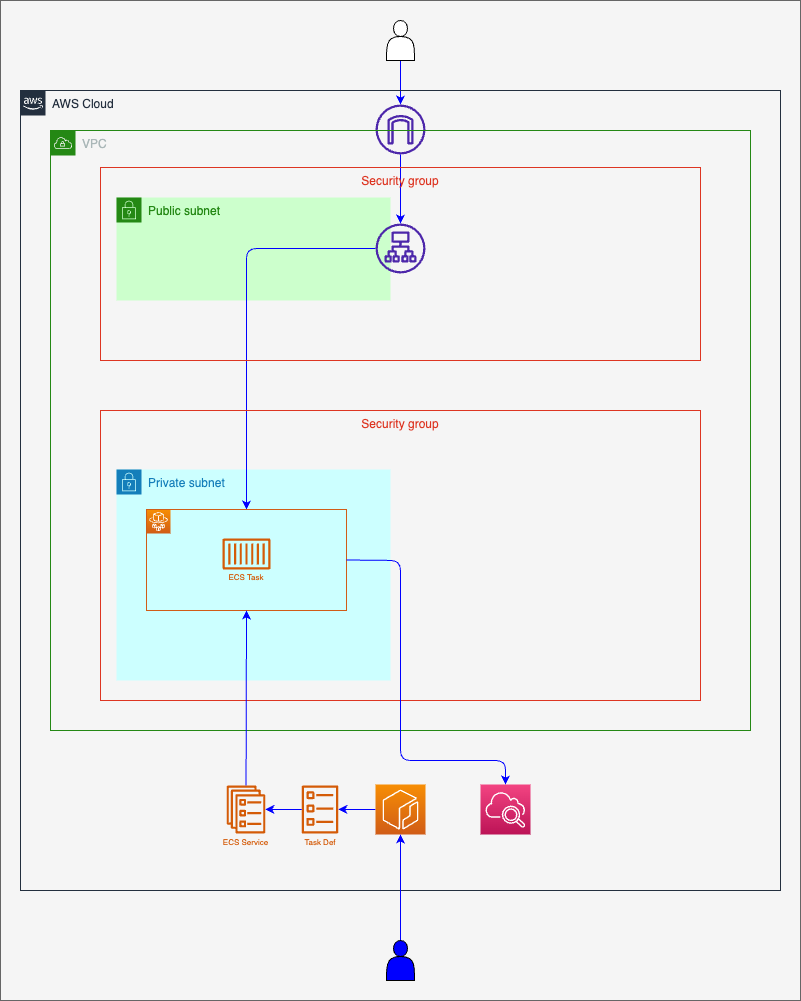

The diagram above was exported from draw.io. Its source (the exported page's mxGraphModel, read from the mxfile embedded in the PNG):
<mxGraphModel dx="911" dy="844" grid="1" gridSize="10" guides="1" tooltips="1" connect="1" arrows="1" fold="1" page="1" pageScale="1" pageWidth="827" pageHeight="1169" math="0" shadow="0">
  <root>
    <mxCell id="0" />
    <mxCell id="1" parent="0" />
    <mxCell id="67" value="" style="rounded=0;whiteSpace=wrap;html=1;strokeColor=#666666;strokeWidth=1;fontSize=12;fontColor=#333333;fillColor=#f5f5f5;" vertex="1" parent="1">
      <mxGeometry width="800" height="1000" as="geometry" />
    </mxCell>
    <mxCell id="55" style="edgeStyle=none;html=1;exitX=0.5;exitY=1;exitDx=0;exitDy=0;labelBorderColor=none;strokeColor=#0000FF;fontSize=12;fontColor=#d45b09;" edge="1" parent="1" source="2" target="15">
      <mxGeometry relative="1" as="geometry" />
    </mxCell>
    <mxCell id="2" value="" style="shape=actor;whiteSpace=wrap;html=1;" vertex="1" parent="1">
      <mxGeometry x="386" y="20" width="28" height="40" as="geometry" />
    </mxCell>
    <mxCell id="7" value="AWS Cloud" style="points=[[0,0],[0.25,0],[0.5,0],[0.75,0],[1,0],[1,0.25],[1,0.5],[1,0.75],[1,1],[0.75,1],[0.5,1],[0.25,1],[0,1],[0,0.75],[0,0.5],[0,0.25]];outlineConnect=0;gradientColor=none;html=1;whiteSpace=wrap;fontSize=12;fontStyle=0;container=1;pointerEvents=0;collapsible=0;recursiveResize=0;shape=mxgraph.aws4.group;grIcon=mxgraph.aws4.group_aws_cloud_alt;strokeColor=#232F3E;fillColor=none;verticalAlign=top;align=left;spacingLeft=30;fontColor=#232F3E;dashed=0;" vertex="1" parent="1">
      <mxGeometry x="20" y="90" width="760" height="800" as="geometry" />
    </mxCell>
    <mxCell id="15" value="" style="sketch=0;outlineConnect=0;fontColor=#232F3E;gradientColor=none;fillColor=#4D27AA;strokeColor=none;dashed=0;verticalLabelPosition=bottom;verticalAlign=top;align=center;html=1;fontSize=12;fontStyle=0;aspect=fixed;pointerEvents=1;shape=mxgraph.aws4.internet_gateway;" vertex="1" parent="7">
      <mxGeometry x="355" y="14" width="50" height="50" as="geometry" />
    </mxCell>
    <mxCell id="51" style="edgeStyle=none;html=1;exitX=0;exitY=0.5;exitDx=0;exitDy=0;exitPerimeter=0;labelBorderColor=none;strokeColor=#0000FF;fontSize=12;fontColor=#d45b09;" edge="1" parent="7" source="38" target="42">
      <mxGeometry relative="1" as="geometry" />
    </mxCell>
    <mxCell id="38" value="" style="sketch=0;points=[[0,0,0],[0.25,0,0],[0.5,0,0],[0.75,0,0],[1,0,0],[0,1,0],[0.25,1,0],[0.5,1,0],[0.75,1,0],[1,1,0],[0,0.25,0],[0,0.5,0],[0,0.75,0],[1,0.25,0],[1,0.5,0],[1,0.75,0]];outlineConnect=0;fontColor=#232F3E;gradientColor=#F78E04;gradientDirection=north;fillColor=#D05C17;strokeColor=#ffffff;dashed=0;verticalLabelPosition=bottom;verticalAlign=top;align=center;html=1;fontSize=12;fontStyle=0;aspect=fixed;shape=mxgraph.aws4.resourceIcon;resIcon=mxgraph.aws4.ecr;strokeWidth=1;" vertex="1" parent="7">
      <mxGeometry x="355" y="694" width="50" height="50" as="geometry" />
    </mxCell>
    <mxCell id="39" value="" style="sketch=0;points=[[0,0,0],[0.25,0,0],[0.5,0,0],[0.75,0,0],[1,0,0],[0,1,0],[0.25,1,0],[0.5,1,0],[0.75,1,0],[1,1,0],[0,0.25,0],[0,0.5,0],[0,0.75,0],[1,0.25,0],[1,0.5,0],[1,0.75,0]];points=[[0,0,0],[0.25,0,0],[0.5,0,0],[0.75,0,0],[1,0,0],[0,1,0],[0.25,1,0],[0.5,1,0],[0.75,1,0],[1,1,0],[0,0.25,0],[0,0.5,0],[0,0.75,0],[1,0.25,0],[1,0.5,0],[1,0.75,0]];outlineConnect=0;fontColor=#232F3E;gradientColor=#F34482;gradientDirection=north;fillColor=#BC1356;strokeColor=#ffffff;dashed=0;verticalLabelPosition=bottom;verticalAlign=top;align=center;html=1;fontSize=12;fontStyle=0;aspect=fixed;shape=mxgraph.aws4.resourceIcon;resIcon=mxgraph.aws4.cloudwatch_2;strokeWidth=1;" vertex="1" parent="7">
      <mxGeometry x="460" y="694" width="50" height="50" as="geometry" />
    </mxCell>
    <mxCell id="47" value="" style="group" vertex="1" connectable="0" parent="7">
      <mxGeometry x="200" y="695" width="51" height="65" as="geometry" />
    </mxCell>
    <mxCell id="43" value="" style="sketch=0;outlineConnect=0;fontColor=#232F3E;gradientColor=none;fillColor=#D45B07;strokeColor=none;dashed=0;verticalLabelPosition=bottom;verticalAlign=top;align=center;html=1;fontSize=12;fontStyle=0;aspect=fixed;pointerEvents=1;shape=mxgraph.aws4.ecs_service;strokeWidth=1;" vertex="1" parent="47">
      <mxGeometry x="6" width="39" height="48" as="geometry" />
    </mxCell>
    <mxCell id="46" value="ECS Service" style="text;html=1;strokeColor=none;fillColor=none;align=center;verticalAlign=middle;whiteSpace=wrap;rounded=0;strokeWidth=1;fontSize=8;fontColor=#d45b09;" vertex="1" parent="47">
      <mxGeometry y="48" width="51" height="17" as="geometry" />
    </mxCell>
    <mxCell id="45" value="" style="group" vertex="1" connectable="0" parent="7">
      <mxGeometry x="280" y="695" width="40" height="65" as="geometry" />
    </mxCell>
    <mxCell id="42" value="" style="sketch=0;outlineConnect=0;fontColor=#232F3E;gradientColor=none;fillColor=#D45B07;strokeColor=none;dashed=0;verticalLabelPosition=bottom;verticalAlign=top;align=center;html=1;fontSize=12;fontStyle=0;aspect=fixed;pointerEvents=1;shape=mxgraph.aws4.ecs_task;strokeWidth=1;" vertex="1" parent="45">
      <mxGeometry x="1" width="37" height="48" as="geometry" />
    </mxCell>
    <mxCell id="44" value="Task Def" style="text;html=1;strokeColor=none;fillColor=none;align=center;verticalAlign=middle;whiteSpace=wrap;rounded=0;strokeWidth=1;fontSize=8;fontColor=#d45b09;" vertex="1" parent="45">
      <mxGeometry y="48" width="40" height="17" as="geometry" />
    </mxCell>
    <mxCell id="52" style="edgeStyle=none;html=1;labelBorderColor=none;strokeColor=#0000FF;fontSize=12;fontColor=#d45b09;" edge="1" parent="7" source="42" target="43">
      <mxGeometry relative="1" as="geometry" />
    </mxCell>
    <mxCell id="8" value="VPC" style="points=[[0,0],[0.25,0],[0.5,0],[0.75,0],[1,0],[1,0.25],[1,0.5],[1,0.75],[1,1],[0.75,1],[0.5,1],[0.25,1],[0,1],[0,0.75],[0,0.5],[0,0.25]];outlineConnect=0;gradientColor=none;html=1;whiteSpace=wrap;fontSize=12;fontStyle=0;container=1;pointerEvents=0;collapsible=0;recursiveResize=0;shape=mxgraph.aws4.group;grIcon=mxgraph.aws4.group_vpc;strokeColor=#248814;fillColor=none;verticalAlign=top;align=left;spacingLeft=30;fontColor=#AAB7B8;dashed=0;" vertex="1" parent="1">
      <mxGeometry x="50" y="130" width="700" height="600" as="geometry" />
    </mxCell>
    <mxCell id="12" value="Private subnet" style="points=[[0,0],[0.25,0],[0.5,0],[0.75,0],[1,0],[1,0.25],[1,0.5],[1,0.75],[1,1],[0.75,1],[0.5,1],[0.25,1],[0,1],[0,0.75],[0,0.5],[0,0.25]];outlineConnect=0;gradientColor=none;html=1;whiteSpace=wrap;fontSize=12;fontStyle=0;container=1;pointerEvents=0;collapsible=0;recursiveResize=0;shape=mxgraph.aws4.group;grIcon=mxgraph.aws4.group_security_group;grStroke=0;strokeColor=#147EBA;fillColor=#CCFFFF;verticalAlign=top;align=left;spacingLeft=30;fontColor=#147EBA;dashed=0;" vertex="1" parent="8">
      <mxGeometry x="66" y="339" width="274" height="211" as="geometry" />
    </mxCell>
    <mxCell id="9" value="Public subnet" style="points=[[0,0],[0.25,0],[0.5,0],[0.75,0],[1,0],[1,0.25],[1,0.5],[1,0.75],[1,1],[0.75,1],[0.5,1],[0.25,1],[0,1],[0,0.75],[0,0.5],[0,0.25]];outlineConnect=0;gradientColor=none;html=1;whiteSpace=wrap;fontSize=12;fontStyle=0;container=1;pointerEvents=0;collapsible=0;recursiveResize=0;shape=mxgraph.aws4.group;grIcon=mxgraph.aws4.group_security_group;grStroke=0;strokeColor=#248814;fillColor=#CCFFCC;verticalAlign=top;align=left;spacingLeft=30;fontColor=#248814;dashed=0;strokeWidth=1;perimeterSpacing=1;" vertex="1" parent="8">
      <mxGeometry x="66" y="67" width="274" height="103" as="geometry" />
    </mxCell>
    <mxCell id="49" style="edgeStyle=none;html=1;entryX=0.5;entryY=0;entryDx=0;entryDy=0;fontSize=12;fontColor=#d45b09;labelBorderColor=none;strokeColor=#0000FF;fillColor=#0050ef;" edge="1" parent="8" source="17" target="36">
      <mxGeometry relative="1" as="geometry">
        <Array as="points">
          <mxPoint x="196" y="118" />
        </Array>
      </mxGeometry>
    </mxCell>
    <mxCell id="17" value="" style="sketch=0;outlineConnect=0;fontColor=#232F3E;gradientColor=none;fillColor=#4D27AA;strokeColor=default;dashed=0;verticalLabelPosition=bottom;verticalAlign=top;align=center;html=1;fontSize=12;fontStyle=0;aspect=fixed;pointerEvents=1;shape=mxgraph.aws4.application_load_balancer;strokeWidth=1;" vertex="1" parent="8">
      <mxGeometry x="325" y="93" width="50" height="50" as="geometry" />
    </mxCell>
    <mxCell id="31" value="Security group" style="fillColor=none;strokeColor=#DD3522;verticalAlign=top;fontStyle=0;fontColor=#DD3522;strokeWidth=1;" vertex="1" parent="8">
      <mxGeometry x="50" y="280" width="600" height="290" as="geometry" />
    </mxCell>
    <mxCell id="32" value="" style="sketch=0;points=[[0,0,0],[0.25,0,0],[0.5,0,0],[0.75,0,0],[1,0,0],[0,1,0],[0.25,1,0],[0.5,1,0],[0.75,1,0],[1,1,0],[0,0.25,0],[0,0.5,0],[0,0.75,0],[1,0.25,0],[1,0.5,0],[1,0.75,0]];outlineConnect=0;fontColor=#232F3E;gradientColor=#F78E04;gradientDirection=north;fillColor=#D05C17;strokeColor=#ffffff;dashed=0;verticalLabelPosition=bottom;verticalAlign=top;align=center;html=1;fontSize=12;fontStyle=0;aspect=fixed;shape=mxgraph.aws4.resourceIcon;resIcon=mxgraph.aws4.fargate;strokeWidth=1;" vertex="1" parent="8">
      <mxGeometry x="96" y="379" width="24" height="24" as="geometry" />
    </mxCell>
    <mxCell id="36" value="" style="rounded=0;whiteSpace=wrap;html=1;strokeColor=#D05C17;strokeWidth=1;fillColor=none;" vertex="1" parent="8">
      <mxGeometry x="96" y="379" width="200" height="101" as="geometry" />
    </mxCell>
    <mxCell id="41" value="" style="group" vertex="1" connectable="0" parent="8">
      <mxGeometry x="172" y="408" width="48" height="47" as="geometry" />
    </mxCell>
    <mxCell id="34" value="" style="sketch=0;outlineConnect=0;fontColor=#232F3E;gradientColor=none;fillColor=#D45B07;strokeColor=none;dashed=0;verticalLabelPosition=bottom;verticalAlign=top;align=center;html=1;fontSize=12;fontStyle=0;aspect=fixed;pointerEvents=1;shape=mxgraph.aws4.container_1;strokeWidth=1;" vertex="1" parent="41">
      <mxGeometry width="48" height="31" as="geometry" />
    </mxCell>
    <mxCell id="40" value="ECS Task" style="text;html=1;strokeColor=none;fillColor=none;align=center;verticalAlign=middle;whiteSpace=wrap;rounded=0;strokeWidth=1;fontSize=8;fontColor=#d45b09;" vertex="1" parent="41">
      <mxGeometry x="4" y="31" width="40" height="16" as="geometry" />
    </mxCell>
    <mxCell id="50" style="edgeStyle=none;html=1;exitX=0.5;exitY=0;exitDx=0;exitDy=0;entryX=0.5;entryY=1;entryDx=0;entryDy=0;entryPerimeter=0;labelBorderColor=none;strokeColor=#0000FF;fontSize=12;fontColor=#d45b09;" edge="1" parent="1" source="48" target="38">
      <mxGeometry relative="1" as="geometry" />
    </mxCell>
    <mxCell id="48" value="" style="shape=actor;whiteSpace=wrap;html=1;fillColor=#0000FF;" vertex="1" parent="1">
      <mxGeometry x="386" y="940" width="28" height="40" as="geometry" />
    </mxCell>
    <mxCell id="53" style="edgeStyle=none;html=1;entryX=0.5;entryY=1;entryDx=0;entryDy=0;labelBorderColor=none;strokeColor=#0000FF;fontSize=12;fontColor=#d45b09;" edge="1" parent="1" source="43" target="36">
      <mxGeometry relative="1" as="geometry" />
    </mxCell>
    <mxCell id="54" style="edgeStyle=none;html=1;exitX=1;exitY=0.5;exitDx=0;exitDy=0;entryX=0.5;entryY=0;entryDx=0;entryDy=0;entryPerimeter=0;labelBorderColor=none;strokeColor=#0000FF;fontSize=12;fontColor=#d45b09;" edge="1" parent="1" source="36" target="39">
      <mxGeometry relative="1" as="geometry">
        <Array as="points">
          <mxPoint x="400" y="560" />
          <mxPoint x="400" y="760" />
          <mxPoint x="505" y="760" />
        </Array>
      </mxGeometry>
    </mxCell>
    <mxCell id="65" style="edgeStyle=none;html=1;labelBorderColor=none;strokeColor=#0000FF;fontSize=12;fontColor=#d45b09;" edge="1" parent="1" source="15" target="17">
      <mxGeometry relative="1" as="geometry" />
    </mxCell>
    <mxCell id="66" value="Security group" style="fillColor=none;strokeColor=#DD3522;verticalAlign=top;fontStyle=0;fontColor=#DD3522;strokeWidth=1;" vertex="1" parent="1">
      <mxGeometry x="100" y="167" width="600" height="193" as="geometry" />
    </mxCell>
  </root>
</mxGraphModel>